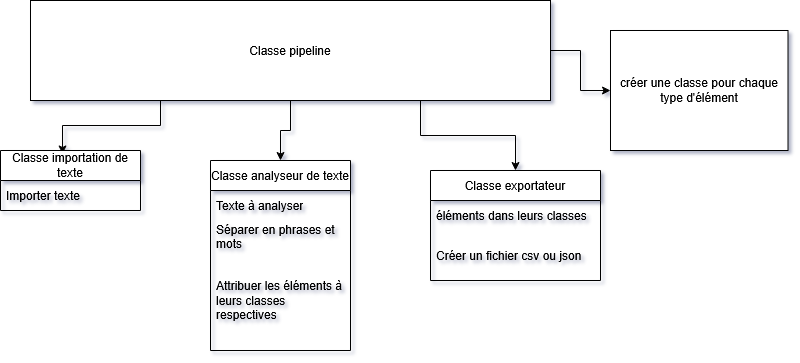

The diagram above was exported from draw.io. Its source (the exported page's mxGraphModel, read from the mxfile embedded in the PNG):
<mxGraphModel dx="968" dy="524" grid="1" gridSize="10" guides="1" tooltips="1" connect="1" arrows="1" fold="1" page="1" pageScale="1" pageWidth="850" pageHeight="1100" math="0" shadow="0">
  <root>
    <mxCell id="0" />
    <mxCell id="1" parent="0" />
    <mxCell id="0HZf0mEKQgrm27gZwROv-3" parent="1" style="whiteSpace=wrap;html=1;" value="&lt;div&gt;créer une classe pour chaque type d'élément&lt;/div&gt;" vertex="1">
      <mxGeometry height="120" width="177.5" x="650" y="70" as="geometry" />
    </mxCell>
    <mxCell id="0HZf0mEKQgrm27gZwROv-24" edge="1" parent="1" source="0HZf0mEKQgrm27gZwROv-18" style="edgeStyle=orthogonalEdgeStyle;rounded=0;orthogonalLoop=1;jettySize=auto;html=1;exitX=1;exitY=0.5;exitDx=0;exitDy=0;entryX=0;entryY=0.5;entryDx=0;entryDy=0;" target="0HZf0mEKQgrm27gZwROv-3">
      <mxGeometry relative="1" as="geometry" />
    </mxCell>
    <mxCell id="0HZf0mEKQgrm27gZwROv-25" edge="1" parent="1" source="0HZf0mEKQgrm27gZwROv-18" style="edgeStyle=orthogonalEdgeStyle;rounded=0;orthogonalLoop=1;jettySize=auto;html=1;exitX=0.25;exitY=1;exitDx=0;exitDy=0;entryX=0.443;entryY=0.058;entryDx=0;entryDy=0;entryPerimeter=0;" target="0HZf0mEKQgrm27gZwROv-32">
      <mxGeometry relative="1" as="geometry">
        <mxPoint x="195" y="180" as="targetPoint" />
      </mxGeometry>
    </mxCell>
    <mxCell id="0HZf0mEKQgrm27gZwROv-36" edge="1" parent="1" source="0HZf0mEKQgrm27gZwROv-18" style="edgeStyle=orthogonalEdgeStyle;rounded=0;orthogonalLoop=1;jettySize=auto;html=1;exitX=0.5;exitY=1;exitDx=0;exitDy=0;" target="0HZf0mEKQgrm27gZwROv-28">
      <mxGeometry relative="1" as="geometry" />
    </mxCell>
    <mxCell id="0HZf0mEKQgrm27gZwROv-41" edge="1" parent="1" source="0HZf0mEKQgrm27gZwROv-18" style="edgeStyle=orthogonalEdgeStyle;rounded=0;orthogonalLoop=1;jettySize=auto;html=1;exitX=0.75;exitY=1;exitDx=0;exitDy=0;" target="0HZf0mEKQgrm27gZwROv-37">
      <mxGeometry relative="1" as="geometry" />
    </mxCell>
    <mxCell id="0HZf0mEKQgrm27gZwROv-18" parent="1" style="rounded=0;whiteSpace=wrap;html=1;" value="Classe pipeline" vertex="1">
      <mxGeometry height="100" width="520" x="70" y="40" as="geometry" />
    </mxCell>
    <mxCell id="0HZf0mEKQgrm27gZwROv-28" parent="1" style="swimlane;fontStyle=0;childLayout=stackLayout;horizontal=1;startSize=30;horizontalStack=0;resizeParent=1;resizeParentMax=0;resizeLast=0;collapsible=1;marginBottom=0;whiteSpace=wrap;html=1;" value="Classe analyseur de texte" vertex="1">
      <mxGeometry height="190" width="140" x="250" y="200" as="geometry" />
    </mxCell>
    <mxCell id="0HZf0mEKQgrm27gZwROv-29" parent="0HZf0mEKQgrm27gZwROv-28" style="text;strokeColor=none;fillColor=none;align=left;verticalAlign=middle;spacingLeft=4;spacingRight=4;overflow=hidden;points=[[0,0.5],[1,0.5]];portConstraint=eastwest;rotatable=0;whiteSpace=wrap;html=1;" value="Texte à analyser" vertex="1">
      <mxGeometry height="30" width="140" y="30" as="geometry" />
    </mxCell>
    <mxCell id="0HZf0mEKQgrm27gZwROv-30" parent="0HZf0mEKQgrm27gZwROv-28" style="text;strokeColor=none;fillColor=none;align=left;verticalAlign=middle;spacingLeft=4;spacingRight=4;overflow=hidden;points=[[0,0.5],[1,0.5]];portConstraint=eastwest;rotatable=0;whiteSpace=wrap;html=1;" value="Séparer en phrases et mots" vertex="1">
      <mxGeometry height="30" width="140" y="60" as="geometry" />
    </mxCell>
    <mxCell id="0HZf0mEKQgrm27gZwROv-31" parent="0HZf0mEKQgrm27gZwROv-28" style="text;strokeColor=none;fillColor=none;align=left;verticalAlign=middle;spacingLeft=4;spacingRight=4;overflow=hidden;points=[[0,0.5],[1,0.5]];portConstraint=eastwest;rotatable=0;whiteSpace=wrap;html=1;" value="Attribuer les éléments à leurs classes respectives" vertex="1">
      <mxGeometry height="100" width="140" y="90" as="geometry" />
    </mxCell>
    <mxCell id="0HZf0mEKQgrm27gZwROv-32" parent="1" style="swimlane;fontStyle=0;childLayout=stackLayout;horizontal=1;startSize=30;horizontalStack=0;resizeParent=1;resizeParentMax=0;resizeLast=0;collapsible=1;marginBottom=0;whiteSpace=wrap;html=1;" value="Classe importation de texte" vertex="1">
      <mxGeometry height="60" width="140" x="40" y="190" as="geometry" />
    </mxCell>
    <mxCell id="0HZf0mEKQgrm27gZwROv-33" parent="0HZf0mEKQgrm27gZwROv-32" style="text;strokeColor=none;fillColor=none;align=left;verticalAlign=middle;spacingLeft=4;spacingRight=4;overflow=hidden;points=[[0,0.5],[1,0.5]];portConstraint=eastwest;rotatable=0;whiteSpace=wrap;html=1;" value="Importer texte" vertex="1">
      <mxGeometry height="30" width="140" y="30" as="geometry" />
    </mxCell>
    <mxCell id="0HZf0mEKQgrm27gZwROv-37" parent="1" style="swimlane;fontStyle=0;childLayout=stackLayout;horizontal=1;startSize=30;horizontalStack=0;resizeParent=1;resizeParentMax=0;resizeLast=0;collapsible=1;marginBottom=0;whiteSpace=wrap;html=1;" value="Classe exportateur" vertex="1">
      <mxGeometry height="110" width="170" x="470" y="210" as="geometry" />
    </mxCell>
    <mxCell id="0HZf0mEKQgrm27gZwROv-38" parent="0HZf0mEKQgrm27gZwROv-37" style="text;strokeColor=none;fillColor=none;align=left;verticalAlign=middle;spacingLeft=4;spacingRight=4;overflow=hidden;points=[[0,0.5],[1,0.5]];portConstraint=eastwest;rotatable=0;whiteSpace=wrap;html=1;" value="éléments dans leurs classes" vertex="1">
      <mxGeometry height="30" width="170" y="30" as="geometry" />
    </mxCell>
    <mxCell id="0HZf0mEKQgrm27gZwROv-39" parent="0HZf0mEKQgrm27gZwROv-37" style="text;strokeColor=none;fillColor=none;align=left;verticalAlign=middle;spacingLeft=4;spacingRight=4;overflow=hidden;points=[[0,0.5],[1,0.5]];portConstraint=eastwest;rotatable=0;whiteSpace=wrap;html=1;" value="Créer un fichier csv ou json" vertex="1">
      <mxGeometry height="50" width="170" y="60" as="geometry" />
    </mxCell>
  </root>
</mxGraphModel>